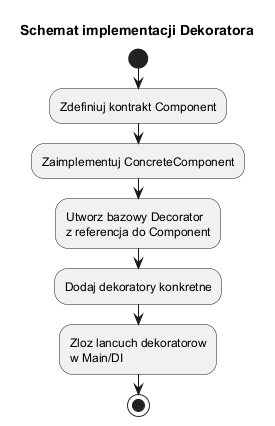

The diagram above was rendered by PlantUML. Its source (embedded in the PNG):
@startuml decorator_schema
skinparam shadowing false
skinparam monochrome true

title Schemat implementacji Dekoratora

start
:Zdefiniuj kontrakt Component;
:Zaimplementuj ConcreteComponent;
:Utworz bazowy Decorator\nz referencja do Component;
:Dodaj dekoratory konkretne;
:Zloz lancuch dekoratorow\nw Main/DI;
stop
@enduml